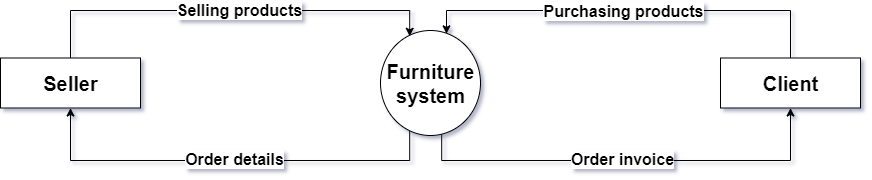

The diagram above was exported from draw.io. Its source (the exported page's mxGraphModel, read from the mxfile embedded in the PNG):
<mxGraphModel dx="1038" dy="179" grid="1" gridSize="10" guides="1" tooltips="1" connect="1" arrows="1" fold="1" page="0" pageScale="1" pageWidth="850" pageHeight="1100" background="none" math="0" shadow="1">
  <root>
    <mxCell id="0" />
    <mxCell id="1" parent="0" />
    <mxCell id="96Kve5pROWfmxsHf3iQR-7" style="edgeStyle=orthogonalEdgeStyle;rounded=0;orthogonalLoop=1;jettySize=auto;html=1;exitX=0.292;exitY=0.954;exitDx=0;exitDy=0;entryX=0.5;entryY=1;entryDx=0;entryDy=0;exitPerimeter=0;" edge="1" parent="1" source="96Kve5pROWfmxsHf3iQR-1" target="96Kve5pROWfmxsHf3iQR-2">
      <mxGeometry relative="1" as="geometry">
        <Array as="points">
          <mxPoint x="449" y="660" />
          <mxPoint x="110" y="660" />
        </Array>
      </mxGeometry>
    </mxCell>
    <mxCell id="96Kve5pROWfmxsHf3iQR-9" style="edgeStyle=orthogonalEdgeStyle;rounded=0;orthogonalLoop=1;jettySize=auto;html=1;exitX=0.612;exitY=0.985;exitDx=0;exitDy=0;entryX=0.5;entryY=1;entryDx=0;entryDy=0;exitPerimeter=0;" edge="1" parent="1" source="96Kve5pROWfmxsHf3iQR-1" target="96Kve5pROWfmxsHf3iQR-3">
      <mxGeometry relative="1" as="geometry">
        <Array as="points">
          <mxPoint x="481" y="660" />
          <mxPoint x="830" y="660" />
        </Array>
      </mxGeometry>
    </mxCell>
    <mxCell id="96Kve5pROWfmxsHf3iQR-1" value="&lt;font style=&quot;font-size: 20px;&quot;&gt;&lt;b&gt;Furniture&lt;br&gt;system&lt;/b&gt;&lt;/font&gt;" style="shape=ellipse;html=1;dashed=0;whitespace=wrap;perimeter=ellipsePerimeter;" vertex="1" parent="1">
      <mxGeometry x="420" y="530" width="100" height="105" as="geometry" />
    </mxCell>
    <mxCell id="96Kve5pROWfmxsHf3iQR-4" style="edgeStyle=orthogonalEdgeStyle;rounded=0;orthogonalLoop=1;jettySize=auto;html=1;exitX=0.5;exitY=0;exitDx=0;exitDy=0;entryX=0.292;entryY=0.055;entryDx=0;entryDy=0;entryPerimeter=0;endArrow=classic;endFill=1;" edge="1" parent="1" source="96Kve5pROWfmxsHf3iQR-2" target="96Kve5pROWfmxsHf3iQR-1">
      <mxGeometry relative="1" as="geometry">
        <Array as="points">
          <mxPoint x="110" y="510" />
          <mxPoint x="449" y="510" />
        </Array>
      </mxGeometry>
    </mxCell>
    <mxCell id="96Kve5pROWfmxsHf3iQR-10" value="&lt;font style=&quot;font-size: 16px;&quot;&gt;&lt;b&gt;Selling products&lt;/b&gt;&lt;/font&gt;" style="edgeLabel;html=1;align=center;verticalAlign=middle;resizable=0;points=[];" vertex="1" connectable="0" parent="96Kve5pROWfmxsHf3iQR-4">
      <mxGeometry x="-0.087" y="1" relative="1" as="geometry">
        <mxPoint x="28" as="offset" />
      </mxGeometry>
    </mxCell>
    <mxCell id="96Kve5pROWfmxsHf3iQR-2" value="&lt;font style=&quot;font-size: 20px;&quot;&gt;&lt;b&gt;Seller&lt;/b&gt;&lt;/font&gt;" style="html=1;dashed=0;whitespace=wrap;" vertex="1" parent="1">
      <mxGeometry x="40" y="557.5" width="140" height="50" as="geometry" />
    </mxCell>
    <mxCell id="96Kve5pROWfmxsHf3iQR-8" style="edgeStyle=orthogonalEdgeStyle;rounded=0;orthogonalLoop=1;jettySize=auto;html=1;exitX=0.5;exitY=0;exitDx=0;exitDy=0;entryX=0.66;entryY=0.032;entryDx=0;entryDy=0;entryPerimeter=0;" edge="1" parent="1" source="96Kve5pROWfmxsHf3iQR-3" target="96Kve5pROWfmxsHf3iQR-1">
      <mxGeometry relative="1" as="geometry">
        <Array as="points">
          <mxPoint x="830" y="510" />
          <mxPoint x="486" y="510" />
        </Array>
      </mxGeometry>
    </mxCell>
    <mxCell id="96Kve5pROWfmxsHf3iQR-3" value="&lt;b&gt;&lt;font style=&quot;font-size: 20px;&quot;&gt;Client&lt;/font&gt;&lt;/b&gt;" style="html=1;dashed=0;whitespace=wrap;" vertex="1" parent="1">
      <mxGeometry x="760" y="557.5" width="140" height="50" as="geometry" />
    </mxCell>
    <mxCell id="96Kve5pROWfmxsHf3iQR-11" value="&lt;span style=&quot;font-size: 16px;&quot;&gt;&lt;b&gt;Purchasing products&lt;/b&gt;&lt;/span&gt;" style="edgeLabel;html=1;align=center;verticalAlign=middle;resizable=0;points=[];" vertex="1" connectable="0" parent="1">
      <mxGeometry x="662" y="510" as="geometry" />
    </mxCell>
    <mxCell id="96Kve5pROWfmxsHf3iQR-12" value="&lt;font style=&quot;font-size: 16px;&quot;&gt;&lt;b&gt;Order details&lt;/b&gt;&lt;/font&gt;" style="edgeLabel;html=1;align=center;verticalAlign=middle;resizable=0;points=[];" vertex="1" connectable="0" parent="1">
      <mxGeometry x="280" y="662" as="geometry">
        <mxPoint x="-7" y="-4" as="offset" />
      </mxGeometry>
    </mxCell>
    <mxCell id="96Kve5pROWfmxsHf3iQR-13" value="&lt;span style=&quot;font-size: 16px;&quot;&gt;&lt;b&gt;Order invoice&lt;/b&gt;&lt;/span&gt;" style="edgeLabel;html=1;align=center;verticalAlign=middle;resizable=0;points=[];" vertex="1" connectable="0" parent="1">
      <mxGeometry x="308.5" y="539" as="geometry">
        <mxPoint x="353" y="119" as="offset" />
      </mxGeometry>
    </mxCell>
  </root>
</mxGraphModel>